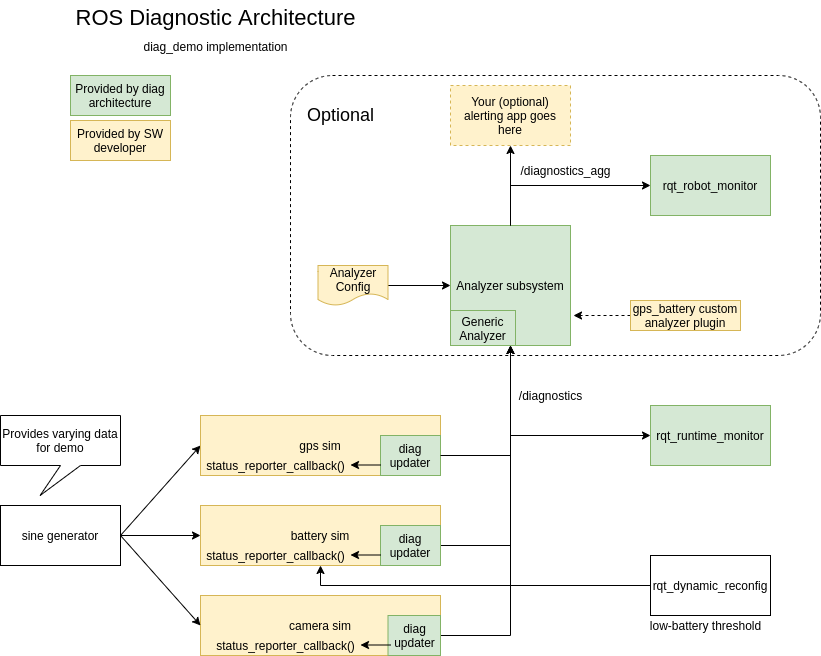

The diagram above was exported from draw.io. Its source (the exported page's mxGraphModel, read from the mxfile embedded in the PNG):
<mxGraphModel dx="1102" dy="1025" grid="1" gridSize="10" guides="1" tooltips="1" connect="1" arrows="1" fold="1" page="1" pageScale="1" pageWidth="1100" pageHeight="850" math="0" shadow="0">
  <root>
    <mxCell id="0" />
    <mxCell id="1" parent="0" />
    <mxCell id="oL3_TCIefb6MOWthsLij-4" value="" style="rounded=1;whiteSpace=wrap;html=1;dashed=1;" parent="1" vertex="1">
      <mxGeometry x="460" y="120" width="530" height="280" as="geometry" />
    </mxCell>
    <mxCell id="d_PilXSHUi5Ngl6hLPL4-6" value="camera sim" style="rounded=0;whiteSpace=wrap;html=1;fillColor=#fff2cc;strokeColor=#d6b656;" parent="1" vertex="1">
      <mxGeometry x="370" y="640" width="240" height="60" as="geometry" />
    </mxCell>
    <mxCell id="d_PilXSHUi5Ngl6hLPL4-3" value="" style="edgeStyle=orthogonalEdgeStyle;rounded=0;orthogonalLoop=1;jettySize=auto;html=1;" parent="1" source="d_PilXSHUi5Ngl6hLPL4-1" target="d_PilXSHUi5Ngl6hLPL4-2" edge="1">
      <mxGeometry relative="1" as="geometry" />
    </mxCell>
    <mxCell id="d_PilXSHUi5Ngl6hLPL4-1" value="sine generator" style="rounded=0;whiteSpace=wrap;html=1;" parent="1" vertex="1">
      <mxGeometry x="170" y="550" width="120" height="60" as="geometry" />
    </mxCell>
    <mxCell id="d_PilXSHUi5Ngl6hLPL4-5" value="" style="rounded=0;orthogonalLoop=1;jettySize=auto;html=1;exitX=1;exitY=0.5;exitDx=0;exitDy=0;entryX=0;entryY=0.5;entryDx=0;entryDy=0;" parent="1" source="d_PilXSHUi5Ngl6hLPL4-1" target="d_PilXSHUi5Ngl6hLPL4-4" edge="1">
      <mxGeometry relative="1" as="geometry" />
    </mxCell>
    <mxCell id="d_PilXSHUi5Ngl6hLPL4-7" value="" style="edgeStyle=none;rounded=0;orthogonalLoop=1;jettySize=auto;html=1;exitX=1;exitY=0.5;exitDx=0;exitDy=0;entryX=0;entryY=0.5;entryDx=0;entryDy=0;" parent="1" source="d_PilXSHUi5Ngl6hLPL4-1" target="d_PilXSHUi5Ngl6hLPL4-6" edge="1">
      <mxGeometry relative="1" as="geometry" />
    </mxCell>
    <mxCell id="d_PilXSHUi5Ngl6hLPL4-15" style="edgeStyle=orthogonalEdgeStyle;rounded=0;orthogonalLoop=1;jettySize=auto;html=1;exitX=1;exitY=0.5;exitDx=0;exitDy=0;entryX=0.5;entryY=1;entryDx=0;entryDy=0;" parent="1" source="d_PilXSHUi5Ngl6hLPL4-9" target="d_PilXSHUi5Ngl6hLPL4-12" edge="1">
      <mxGeometry relative="1" as="geometry">
        <mxPoint x="680" y="250" as="targetPoint" />
      </mxGeometry>
    </mxCell>
    <mxCell id="d_PilXSHUi5Ngl6hLPL4-14" style="edgeStyle=orthogonalEdgeStyle;rounded=0;orthogonalLoop=1;jettySize=auto;html=1;exitX=1;exitY=0.5;exitDx=0;exitDy=0;entryX=0.5;entryY=1;entryDx=0;entryDy=0;" parent="1" source="d_PilXSHUi5Ngl6hLPL4-10" target="d_PilXSHUi5Ngl6hLPL4-12" edge="1">
      <mxGeometry relative="1" as="geometry">
        <mxPoint x="680" y="250" as="targetPoint" />
      </mxGeometry>
    </mxCell>
    <mxCell id="d_PilXSHUi5Ngl6hLPL4-13" style="edgeStyle=orthogonalEdgeStyle;rounded=0;orthogonalLoop=1;jettySize=auto;html=1;exitX=1;exitY=0.5;exitDx=0;exitDy=0;entryX=0.5;entryY=1;entryDx=0;entryDy=0;" parent="1" source="d_PilXSHUi5Ngl6hLPL4-11" target="d_PilXSHUi5Ngl6hLPL4-12" edge="1">
      <mxGeometry relative="1" as="geometry" />
    </mxCell>
    <mxCell id="d_PilXSHUi5Ngl6hLPL4-12" value="Analyzer subsystem" style="rounded=0;whiteSpace=wrap;html=1;fillColor=#d5e8d4;strokeColor=#82b366;" parent="1" vertex="1">
      <mxGeometry x="620" y="270" width="120" height="120" as="geometry" />
    </mxCell>
    <mxCell id="d_PilXSHUi5Ngl6hLPL4-16" value="/diagnostics" style="text;html=1;align=center;verticalAlign=middle;resizable=0;points=[];autosize=1;strokeColor=none;fillColor=none;" parent="1" vertex="1">
      <mxGeometry x="680" y="430" width="80" height="20" as="geometry" />
    </mxCell>
    <mxCell id="d_PilXSHUi5Ngl6hLPL4-17" value="" style="group;fillColor=#fff2cc;strokeColor=#d6b656;" parent="1" vertex="1" connectable="0">
      <mxGeometry x="370" y="460" width="240" height="60" as="geometry" />
    </mxCell>
    <mxCell id="d_PilXSHUi5Ngl6hLPL4-4" value="gps sim" style="rounded=0;whiteSpace=wrap;html=1;fillColor=#fff2cc;strokeColor=#d6b656;" parent="d_PilXSHUi5Ngl6hLPL4-17" vertex="1">
      <mxGeometry width="240" height="60" as="geometry" />
    </mxCell>
    <mxCell id="d_PilXSHUi5Ngl6hLPL4-11" value="diag&lt;br&gt;updater" style="rounded=0;whiteSpace=wrap;html=1;fillColor=#d5e8d4;strokeColor=#82b366;" parent="d_PilXSHUi5Ngl6hLPL4-17" vertex="1">
      <mxGeometry x="180" y="20" width="60" height="40" as="geometry" />
    </mxCell>
    <mxCell id="t0e1mFhyb1ZMYZBnvRuq-3" value="" style="group" parent="d_PilXSHUi5Ngl6hLPL4-17" vertex="1" connectable="0">
      <mxGeometry y="40" width="180" height="20" as="geometry" />
    </mxCell>
    <mxCell id="t0e1mFhyb1ZMYZBnvRuq-1" value="status_reporter_callback()" style="text;html=1;align=center;verticalAlign=middle;resizable=0;points=[];autosize=1;strokeColor=none;fillColor=none;" parent="t0e1mFhyb1ZMYZBnvRuq-3" vertex="1">
      <mxGeometry width="150" height="20" as="geometry" />
    </mxCell>
    <mxCell id="t0e1mFhyb1ZMYZBnvRuq-2" value="" style="endArrow=classic;html=1;rounded=0;" parent="t0e1mFhyb1ZMYZBnvRuq-3" edge="1">
      <mxGeometry width="50" height="50" relative="1" as="geometry">
        <mxPoint x="180" y="9.5" as="sourcePoint" />
        <mxPoint x="150" y="9.5" as="targetPoint" />
      </mxGeometry>
    </mxCell>
    <mxCell id="d_PilXSHUi5Ngl6hLPL4-18" value="" style="group;fillColor=#fff2cc;strokeColor=#d6b656;" parent="1" vertex="1" connectable="0">
      <mxGeometry x="370" y="550" width="240" height="60" as="geometry" />
    </mxCell>
    <mxCell id="d_PilXSHUi5Ngl6hLPL4-2" value="battery sim" style="rounded=0;whiteSpace=wrap;html=1;fillColor=#fff2cc;strokeColor=#d6b656;" parent="d_PilXSHUi5Ngl6hLPL4-18" vertex="1">
      <mxGeometry width="240" height="60" as="geometry" />
    </mxCell>
    <mxCell id="d_PilXSHUi5Ngl6hLPL4-10" value="diag&lt;br&gt;updater" style="rounded=0;whiteSpace=wrap;html=1;fillColor=#d5e8d4;strokeColor=#82b366;" parent="d_PilXSHUi5Ngl6hLPL4-18" vertex="1">
      <mxGeometry x="180" y="20" width="60" height="40" as="geometry" />
    </mxCell>
    <mxCell id="t0e1mFhyb1ZMYZBnvRuq-7" value="" style="group" parent="d_PilXSHUi5Ngl6hLPL4-18" vertex="1" connectable="0">
      <mxGeometry y="40" width="180" height="20" as="geometry" />
    </mxCell>
    <mxCell id="t0e1mFhyb1ZMYZBnvRuq-8" value="status_reporter_callback()" style="text;html=1;align=center;verticalAlign=middle;resizable=0;points=[];autosize=1;strokeColor=none;fillColor=none;" parent="t0e1mFhyb1ZMYZBnvRuq-7" vertex="1">
      <mxGeometry width="150" height="20" as="geometry" />
    </mxCell>
    <mxCell id="t0e1mFhyb1ZMYZBnvRuq-9" value="" style="endArrow=classic;html=1;rounded=0;" parent="t0e1mFhyb1ZMYZBnvRuq-7" edge="1">
      <mxGeometry width="50" height="50" relative="1" as="geometry">
        <mxPoint x="180" y="9.5" as="sourcePoint" />
        <mxPoint x="150" y="9.5" as="targetPoint" />
      </mxGeometry>
    </mxCell>
    <mxCell id="d_PilXSHUi5Ngl6hLPL4-20" value="rqt_runtime_monitor" style="rounded=0;whiteSpace=wrap;html=1;fillColor=#d5e8d4;strokeColor=#82b366;" parent="1" vertex="1">
      <mxGeometry x="820" y="450" width="120" height="60" as="geometry" />
    </mxCell>
    <mxCell id="d_PilXSHUi5Ngl6hLPL4-21" style="edgeStyle=orthogonalEdgeStyle;rounded=0;orthogonalLoop=1;jettySize=auto;html=1;exitX=1;exitY=0.5;exitDx=0;exitDy=0;entryX=0;entryY=0.5;entryDx=0;entryDy=0;" parent="1" source="d_PilXSHUi5Ngl6hLPL4-11" target="d_PilXSHUi5Ngl6hLPL4-20" edge="1">
      <mxGeometry relative="1" as="geometry">
        <Array as="points">
          <mxPoint x="680" y="500" />
          <mxPoint x="680" y="480" />
        </Array>
      </mxGeometry>
    </mxCell>
    <mxCell id="d_PilXSHUi5Ngl6hLPL4-25" style="edgeStyle=orthogonalEdgeStyle;rounded=0;orthogonalLoop=1;jettySize=auto;html=1;exitX=0.5;exitY=0;exitDx=0;exitDy=0;entryX=0.5;entryY=1;entryDx=0;entryDy=0;" parent="1" source="d_PilXSHUi5Ngl6hLPL4-12" edge="1" target="F41tYJ9aKix7VJuzgmLV-1">
      <mxGeometry relative="1" as="geometry">
        <mxPoint x="680" y="90" as="targetPoint" />
        <mxPoint x="700" y="280" as="sourcePoint" />
        <Array as="points" />
      </mxGeometry>
    </mxCell>
    <mxCell id="d_PilXSHUi5Ngl6hLPL4-27" style="edgeStyle=orthogonalEdgeStyle;rounded=0;orthogonalLoop=1;jettySize=auto;html=1;exitX=0.5;exitY=0;exitDx=0;exitDy=0;entryX=0;entryY=0.5;entryDx=0;entryDy=0;" parent="1" source="d_PilXSHUi5Ngl6hLPL4-12" target="d_PilXSHUi5Ngl6hLPL4-24" edge="1">
      <mxGeometry relative="1" as="geometry">
        <mxPoint x="700" y="280" as="sourcePoint" />
      </mxGeometry>
    </mxCell>
    <mxCell id="d_PilXSHUi5Ngl6hLPL4-24" value="rqt_robot_monitor" style="rounded=0;whiteSpace=wrap;html=1;fillColor=#d5e8d4;strokeColor=#82b366;" parent="1" vertex="1">
      <mxGeometry x="820" y="200" width="120" height="60" as="geometry" />
    </mxCell>
    <mxCell id="d_PilXSHUi5Ngl6hLPL4-26" value="/diagnostics_agg" style="text;html=1;align=center;verticalAlign=middle;resizable=0;points=[];autosize=1;strokeColor=none;fillColor=none;" parent="1" vertex="1">
      <mxGeometry x="680" y="205" width="110" height="20" as="geometry" />
    </mxCell>
    <mxCell id="d_PilXSHUi5Ngl6hLPL4-29" value="" style="edgeStyle=orthogonalEdgeStyle;rounded=0;orthogonalLoop=1;jettySize=auto;html=1;entryX=0;entryY=0.5;entryDx=0;entryDy=0;" parent="1" source="d_PilXSHUi5Ngl6hLPL4-28" target="d_PilXSHUi5Ngl6hLPL4-12" edge="1">
      <mxGeometry relative="1" as="geometry">
        <mxPoint x="580" y="330" as="targetPoint" />
      </mxGeometry>
    </mxCell>
    <mxCell id="d_PilXSHUi5Ngl6hLPL4-28" value="Analyzer Config" style="shape=document;whiteSpace=wrap;html=1;boundedLbl=1;fillColor=#fff2cc;strokeColor=#d6b656;" parent="1" vertex="1">
      <mxGeometry x="487.5" y="310" width="70" height="40" as="geometry" />
    </mxCell>
    <mxCell id="d_PilXSHUi5Ngl6hLPL4-31" style="edgeStyle=orthogonalEdgeStyle;rounded=0;orthogonalLoop=1;jettySize=auto;html=1;exitX=0;exitY=0.5;exitDx=0;exitDy=0;entryX=0.5;entryY=1;entryDx=0;entryDy=0;" parent="1" source="d_PilXSHUi5Ngl6hLPL4-30" target="d_PilXSHUi5Ngl6hLPL4-2" edge="1">
      <mxGeometry relative="1" as="geometry" />
    </mxCell>
    <mxCell id="d_PilXSHUi5Ngl6hLPL4-30" value="rqt_dynamic_reconfig" style="rounded=0;whiteSpace=wrap;html=1;" parent="1" vertex="1">
      <mxGeometry x="820" y="600" width="120" height="60" as="geometry" />
    </mxCell>
    <mxCell id="d_PilXSHUi5Ngl6hLPL4-32" value="low-battery threshold" style="text;html=1;align=center;verticalAlign=middle;resizable=0;points=[];autosize=1;strokeColor=none;fillColor=none;" parent="1" vertex="1">
      <mxGeometry x="810" y="660" width="130" height="20" as="geometry" />
    </mxCell>
    <mxCell id="oL3_TCIefb6MOWthsLij-1" value="Generic&lt;br&gt;Analyzer" style="rounded=0;whiteSpace=wrap;html=1;fillColor=#d5e8d4;strokeColor=#82b366;" parent="1" vertex="1">
      <mxGeometry x="620" y="355" width="65" height="35" as="geometry" />
    </mxCell>
    <mxCell id="oL3_TCIefb6MOWthsLij-3" value="" style="edgeStyle=orthogonalEdgeStyle;rounded=0;orthogonalLoop=1;jettySize=auto;html=1;dashed=1;" parent="1" source="oL3_TCIefb6MOWthsLij-2" edge="1">
      <mxGeometry relative="1" as="geometry">
        <mxPoint x="743" y="360" as="targetPoint" />
      </mxGeometry>
    </mxCell>
    <mxCell id="oL3_TCIefb6MOWthsLij-2" value="gps_battery&amp;nbsp;custom&lt;br&gt;analyzer plugin" style="rounded=0;whiteSpace=wrap;html=1;fillColor=#fff2cc;strokeColor=#d6b656;" parent="1" vertex="1">
      <mxGeometry x="800" y="345" width="110" height="30" as="geometry" />
    </mxCell>
    <mxCell id="oL3_TCIefb6MOWthsLij-5" value="Optional" style="text;html=1;align=center;verticalAlign=middle;resizable=0;points=[];autosize=1;strokeColor=none;fillColor=none;fontSize=18;" parent="1" vertex="1">
      <mxGeometry x="470" y="145" width="80" height="30" as="geometry" />
    </mxCell>
    <mxCell id="d_PilXSHUi5Ngl6hLPL4-9" value="diag&lt;br&gt;updater" style="rounded=0;whiteSpace=wrap;html=1;fillColor=#d5e8d4;strokeColor=#82b366;" parent="1" vertex="1">
      <mxGeometry x="557.5" y="660" width="52.5" height="40" as="geometry" />
    </mxCell>
    <mxCell id="t0e1mFhyb1ZMYZBnvRuq-4" value="" style="group" parent="1" vertex="1" connectable="0">
      <mxGeometry x="380" y="680" width="180" height="20" as="geometry" />
    </mxCell>
    <mxCell id="t0e1mFhyb1ZMYZBnvRuq-5" value="status_reporter_callback()" style="text;html=1;align=center;verticalAlign=middle;resizable=0;points=[];autosize=1;strokeColor=none;fillColor=none;" parent="t0e1mFhyb1ZMYZBnvRuq-4" vertex="1">
      <mxGeometry width="150" height="20" as="geometry" />
    </mxCell>
    <mxCell id="t0e1mFhyb1ZMYZBnvRuq-6" value="" style="endArrow=classic;html=1;rounded=0;" parent="t0e1mFhyb1ZMYZBnvRuq-4" edge="1">
      <mxGeometry width="50" height="50" relative="1" as="geometry">
        <mxPoint x="180" y="9.5" as="sourcePoint" />
        <mxPoint x="150" y="9.5" as="targetPoint" />
      </mxGeometry>
    </mxCell>
    <mxCell id="F41tYJ9aKix7VJuzgmLV-1" value="Your (optional) alerting app goes here" style="rounded=0;whiteSpace=wrap;html=1;dashed=1;fillColor=#fff2cc;strokeColor=#d6b656;" parent="1" vertex="1">
      <mxGeometry x="620" y="130" width="120" height="60" as="geometry" />
    </mxCell>
    <mxCell id="5T4lqOZW5VXZZCrp_sj6-1" value="Provided by diag architecture" style="rounded=0;whiteSpace=wrap;html=1;fillColor=#d5e8d4;strokeColor=#82b366;" vertex="1" parent="1">
      <mxGeometry x="240" y="120" width="100" height="40" as="geometry" />
    </mxCell>
    <mxCell id="5T4lqOZW5VXZZCrp_sj6-2" value="Provided by SW developer" style="rounded=0;whiteSpace=wrap;html=1;fillColor=#fff2cc;strokeColor=#d6b656;" vertex="1" parent="1">
      <mxGeometry x="240" y="165" width="100" height="40" as="geometry" />
    </mxCell>
    <mxCell id="5T4lqOZW5VXZZCrp_sj6-3" value="ROS Diagnostic Architecture&lt;br style=&quot;font-size: 21px&quot;&gt;&lt;font style=&quot;font-size: 12px&quot;&gt;diag_demo implementation&lt;/font&gt;" style="text;html=1;align=center;verticalAlign=middle;resizable=0;points=[];autosize=1;strokeColor=none;fillColor=none;fontSize=22;fontStyle=0" vertex="1" parent="1">
      <mxGeometry x="240" y="45" width="290" height="60" as="geometry" />
    </mxCell>
    <mxCell id="5T4lqOZW5VXZZCrp_sj6-4" value="Provides varying data for demo" style="shape=callout;whiteSpace=wrap;html=1;perimeter=calloutPerimeter;fontSize=12;position2=0.33;rotation=0;" vertex="1" parent="1">
      <mxGeometry x="170" y="460" width="120" height="80" as="geometry" />
    </mxCell>
  </root>
</mxGraphModel>